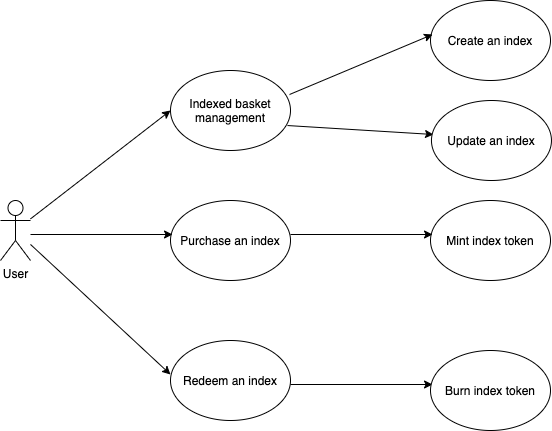

The diagram above was exported from draw.io. Its source (the exported page's mxGraphModel, read from the mxfile embedded in the PNG):
<mxGraphModel dx="908" dy="591" grid="1" gridSize="10" guides="1" tooltips="1" connect="1" arrows="1" fold="1" page="1" pageScale="1" pageWidth="827" pageHeight="1169" math="0" shadow="0">
  <root>
    <mxCell id="0" />
    <mxCell id="1" parent="0" />
    <mxCell id="Fa2l2XOhgzcI315wNTvY-1" value="User" style="shape=umlActor;verticalLabelPosition=bottom;verticalAlign=top;html=1;outlineConnect=0;" vertex="1" parent="1">
      <mxGeometry x="120" y="270" width="30" height="60" as="geometry" />
    </mxCell>
    <mxCell id="Fa2l2XOhgzcI315wNTvY-2" value="Indexed basket management" style="ellipse;whiteSpace=wrap;html=1;" vertex="1" parent="1">
      <mxGeometry x="290" y="140" width="120" height="80" as="geometry" />
    </mxCell>
    <mxCell id="Fa2l2XOhgzcI315wNTvY-3" value="Purchase an index" style="ellipse;whiteSpace=wrap;html=1;" vertex="1" parent="1">
      <mxGeometry x="290" y="270" width="120" height="80" as="geometry" />
    </mxCell>
    <mxCell id="Fa2l2XOhgzcI315wNTvY-4" value="Redeem an index" style="ellipse;whiteSpace=wrap;html=1;" vertex="1" parent="1">
      <mxGeometry x="290" y="410" width="120" height="80" as="geometry" />
    </mxCell>
    <mxCell id="Fa2l2XOhgzcI315wNTvY-5" value="" style="endArrow=classic;html=1;entryX=0;entryY=0.5;entryDx=0;entryDy=0;" edge="1" parent="1" source="Fa2l2XOhgzcI315wNTvY-1" target="Fa2l2XOhgzcI315wNTvY-2">
      <mxGeometry width="50" height="50" relative="1" as="geometry">
        <mxPoint x="360" y="400" as="sourcePoint" />
        <mxPoint x="410" y="350" as="targetPoint" />
      </mxGeometry>
    </mxCell>
    <mxCell id="Fa2l2XOhgzcI315wNTvY-6" value="" style="endArrow=classic;html=1;entryX=0.017;entryY=0.425;entryDx=0;entryDy=0;entryPerimeter=0;" edge="1" parent="1" target="Fa2l2XOhgzcI315wNTvY-3">
      <mxGeometry width="50" height="50" relative="1" as="geometry">
        <mxPoint x="150" y="304" as="sourcePoint" />
        <mxPoint x="300" y="190" as="targetPoint" />
      </mxGeometry>
    </mxCell>
    <mxCell id="Fa2l2XOhgzcI315wNTvY-7" value="" style="endArrow=classic;html=1;entryX=0;entryY=0.425;entryDx=0;entryDy=0;entryPerimeter=0;" edge="1" parent="1" source="Fa2l2XOhgzcI315wNTvY-1" target="Fa2l2XOhgzcI315wNTvY-4">
      <mxGeometry width="50" height="50" relative="1" as="geometry">
        <mxPoint x="170" y="308.38709677419354" as="sourcePoint" />
        <mxPoint x="310" y="200" as="targetPoint" />
      </mxGeometry>
    </mxCell>
    <mxCell id="Fa2l2XOhgzcI315wNTvY-8" value="Create an index" style="ellipse;whiteSpace=wrap;html=1;" vertex="1" parent="1">
      <mxGeometry x="550" y="70" width="120" height="80" as="geometry" />
    </mxCell>
    <mxCell id="Fa2l2XOhgzcI315wNTvY-9" value="" style="endArrow=classic;html=1;entryX=0.017;entryY=0.425;entryDx=0;entryDy=0;entryPerimeter=0;exitX=0.992;exitY=0.3;exitDx=0;exitDy=0;exitPerimeter=0;" edge="1" target="Fa2l2XOhgzcI315wNTvY-8" parent="1" source="Fa2l2XOhgzcI315wNTvY-2">
      <mxGeometry width="50" height="50" relative="1" as="geometry">
        <mxPoint x="410" y="184" as="sourcePoint" />
        <mxPoint x="560" y="70" as="targetPoint" />
      </mxGeometry>
    </mxCell>
    <mxCell id="Fa2l2XOhgzcI315wNTvY-11" value="" style="endArrow=classic;html=1;entryX=0.017;entryY=0.425;entryDx=0;entryDy=0;entryPerimeter=0;exitX=0.975;exitY=0.688;exitDx=0;exitDy=0;exitPerimeter=0;" edge="1" target="Fa2l2XOhgzcI315wNTvY-12" parent="1" source="Fa2l2XOhgzcI315wNTvY-2">
      <mxGeometry width="50" height="50" relative="1" as="geometry">
        <mxPoint x="409.99999999999994" y="197.03999999999996" as="sourcePoint" />
        <mxPoint x="560.96" y="170" as="targetPoint" />
      </mxGeometry>
    </mxCell>
    <mxCell id="Fa2l2XOhgzcI315wNTvY-12" value="Update an index" style="ellipse;whiteSpace=wrap;html=1;" vertex="1" parent="1">
      <mxGeometry x="550.96" y="170" width="120" height="80" as="geometry" />
    </mxCell>
    <mxCell id="Fa2l2XOhgzcI315wNTvY-13" value="Mint index token" style="ellipse;whiteSpace=wrap;html=1;" vertex="1" parent="1">
      <mxGeometry x="550" y="270" width="120" height="80" as="geometry" />
    </mxCell>
    <mxCell id="Fa2l2XOhgzcI315wNTvY-14" value="" style="endArrow=classic;html=1;entryX=0.017;entryY=0.425;entryDx=0;entryDy=0;entryPerimeter=0;" edge="1" target="Fa2l2XOhgzcI315wNTvY-13" parent="1">
      <mxGeometry width="50" height="50" relative="1" as="geometry">
        <mxPoint x="410" y="304" as="sourcePoint" />
        <mxPoint x="560" y="190" as="targetPoint" />
      </mxGeometry>
    </mxCell>
    <mxCell id="Fa2l2XOhgzcI315wNTvY-15" value="" style="endArrow=classic;html=1;entryX=0.017;entryY=0.425;entryDx=0;entryDy=0;entryPerimeter=0;" edge="1" target="Fa2l2XOhgzcI315wNTvY-16" parent="1">
      <mxGeometry width="50" height="50" relative="1" as="geometry">
        <mxPoint x="410" y="454" as="sourcePoint" />
        <mxPoint x="560" y="340" as="targetPoint" />
      </mxGeometry>
    </mxCell>
    <mxCell id="Fa2l2XOhgzcI315wNTvY-16" value="Burn index token" style="ellipse;whiteSpace=wrap;html=1;" vertex="1" parent="1">
      <mxGeometry x="550" y="420" width="120" height="80" as="geometry" />
    </mxCell>
  </root>
</mxGraphModel>